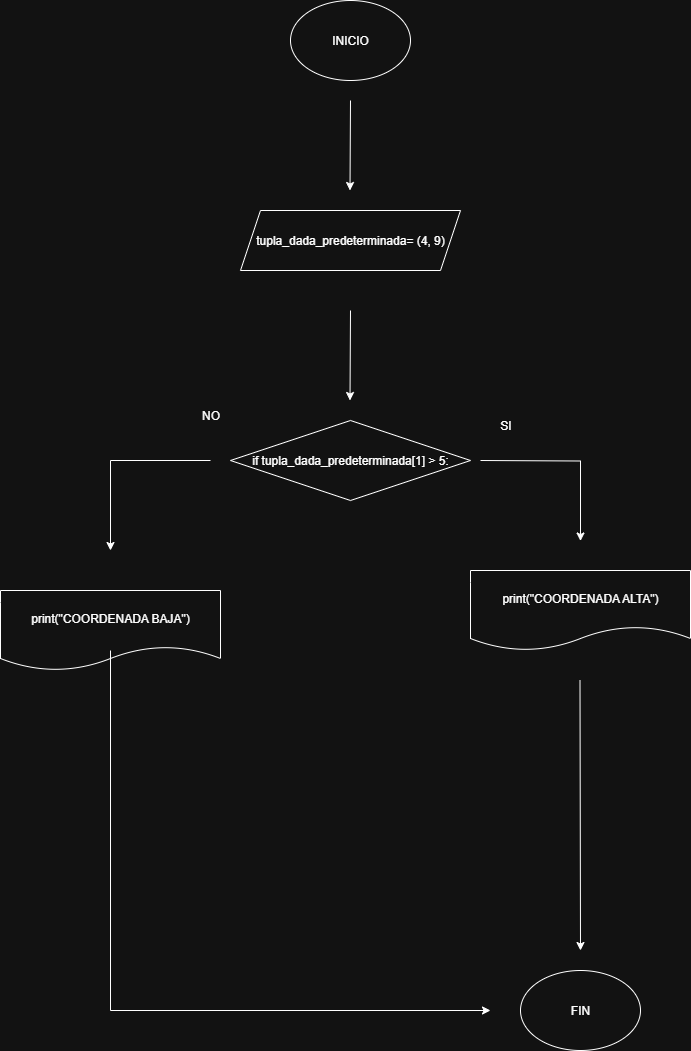

The diagram above was exported from draw.io. Its source (the exported page's mxGraphModel, read from the mxfile embedded in the PNG):
<mxGraphModel dx="872" dy="1680" grid="1" gridSize="10" guides="1" tooltips="1" connect="1" arrows="1" fold="1" page="1" pageScale="1" pageWidth="827" pageHeight="1169" math="0" shadow="0">
  <root>
    <mxCell id="0" />
    <mxCell id="1" parent="0" />
    <mxCell id="Yw_xNUoG3eBQ64Bg3pkV-1" value="INICIO" style="ellipse;whiteSpace=wrap;html=1;" parent="1" vertex="1">
      <mxGeometry x="320" y="-110" width="120" height="80" as="geometry" />
    </mxCell>
    <mxCell id="fhSH-lmVkXbhdySJFJZm-5" value="" style="endArrow=classic;html=1;rounded=0;exitX=0.5;exitY=1;exitDx=0;exitDy=0;" parent="1" edge="1">
      <mxGeometry width="50" height="50" relative="1" as="geometry">
        <mxPoint x="510" y="350" as="sourcePoint" />
        <mxPoint x="610" y="430.5" as="targetPoint" />
        <Array as="points">
          <mxPoint x="610" y="350.5" />
        </Array>
      </mxGeometry>
    </mxCell>
    <mxCell id="fhSH-lmVkXbhdySJFJZm-6" value="SI" style="text;html=1;align=center;verticalAlign=middle;resizable=0;points=[];autosize=1;strokeColor=none;fillColor=none;" parent="1" vertex="1">
      <mxGeometry x="520" y="300" width="30" height="30" as="geometry" />
    </mxCell>
    <mxCell id="fhSH-lmVkXbhdySJFJZm-9" value="" style="endArrow=classic;html=1;rounded=0;" parent="1" edge="1">
      <mxGeometry width="50" height="50" relative="1" as="geometry">
        <mxPoint x="240" y="350" as="sourcePoint" />
        <mxPoint x="140" y="440" as="targetPoint" />
        <Array as="points">
          <mxPoint x="140" y="350" />
        </Array>
      </mxGeometry>
    </mxCell>
    <mxCell id="YI9gL0Y0WRFWxrpvlZOt-6" value="NO" style="text;html=1;align=center;verticalAlign=middle;resizable=0;points=[];autosize=1;strokeColor=none;fillColor=none;" parent="1" vertex="1">
      <mxGeometry x="220" y="290" width="40" height="30" as="geometry" />
    </mxCell>
    <mxCell id="EFEm-v5oRu9OF-7LWSQN-16" value="tupla_dada_predeterminada= (4, 9)" style="shape=parallelogram;perimeter=parallelogramPerimeter;whiteSpace=wrap;html=1;fixedSize=1;" parent="1" vertex="1">
      <mxGeometry x="270" y="100" width="220" height="60" as="geometry" />
    </mxCell>
    <mxCell id="EFEm-v5oRu9OF-7LWSQN-17" style="edgeStyle=none;rounded=0;orthogonalLoop=1;jettySize=auto;html=1;exitX=1;exitY=0.5;exitDx=0;exitDy=0;" parent="1" source="EFEm-v5oRu9OF-7LWSQN-16" target="EFEm-v5oRu9OF-7LWSQN-16" edge="1">
      <mxGeometry relative="1" as="geometry" />
    </mxCell>
    <mxCell id="EFEm-v5oRu9OF-7LWSQN-19" value="if tupla_dada_predeterminada[1] &amp;gt; 5:" style="rhombus;whiteSpace=wrap;html=1;" parent="1" vertex="1">
      <mxGeometry x="260" y="310" width="240" height="80" as="geometry" />
    </mxCell>
    <mxCell id="EFEm-v5oRu9OF-7LWSQN-23" value="&lt;div&gt;print(&quot;COORDENADA BAJA&quot;)&lt;/div&gt;" style="shape=document;whiteSpace=wrap;html=1;boundedLbl=1;" parent="1" vertex="1">
      <mxGeometry x="30" y="480" width="220" height="80" as="geometry" />
    </mxCell>
    <mxCell id="EFEm-v5oRu9OF-7LWSQN-29" value="FIN" style="ellipse;whiteSpace=wrap;html=1;" parent="1" vertex="1">
      <mxGeometry x="550" y="860" width="120" height="80" as="geometry" />
    </mxCell>
    <mxCell id="EFEm-v5oRu9OF-7LWSQN-30" value="" style="endArrow=classic;html=1;rounded=0;" parent="1" edge="1">
      <mxGeometry width="50" height="50" relative="1" as="geometry">
        <mxPoint x="140" y="540" as="sourcePoint" />
        <mxPoint x="520" y="900" as="targetPoint" />
        <Array as="points">
          <mxPoint x="140" y="900" />
        </Array>
      </mxGeometry>
    </mxCell>
    <mxCell id="D0ukvbM8USxp9fPt0x3S-6" value="" style="endArrow=classic;html=1;rounded=0;" edge="1" parent="1">
      <mxGeometry width="50" height="50" relative="1" as="geometry">
        <mxPoint x="609.5" y="570" as="sourcePoint" />
        <mxPoint x="610" y="840" as="targetPoint" />
      </mxGeometry>
    </mxCell>
    <mxCell id="D0ukvbM8USxp9fPt0x3S-7" value="" style="endArrow=classic;html=1;rounded=0;" edge="1" parent="1">
      <mxGeometry width="50" height="50" relative="1" as="geometry">
        <mxPoint x="380" y="200" as="sourcePoint" />
        <mxPoint x="379.5" y="290" as="targetPoint" />
      </mxGeometry>
    </mxCell>
    <mxCell id="D0ukvbM8USxp9fPt0x3S-8" value="" style="endArrow=classic;html=1;rounded=0;" edge="1" parent="1">
      <mxGeometry width="50" height="50" relative="1" as="geometry">
        <mxPoint x="380" y="-10" as="sourcePoint" />
        <mxPoint x="379.5" y="80" as="targetPoint" />
      </mxGeometry>
    </mxCell>
    <mxCell id="D0ukvbM8USxp9fPt0x3S-10" value="&lt;div&gt;print(&quot;COORDENADA ALTA&quot;)&lt;/div&gt;" style="shape=document;whiteSpace=wrap;html=1;boundedLbl=1;" vertex="1" parent="1">
      <mxGeometry x="500" y="460" width="220" height="80" as="geometry" />
    </mxCell>
  </root>
</mxGraphModel>